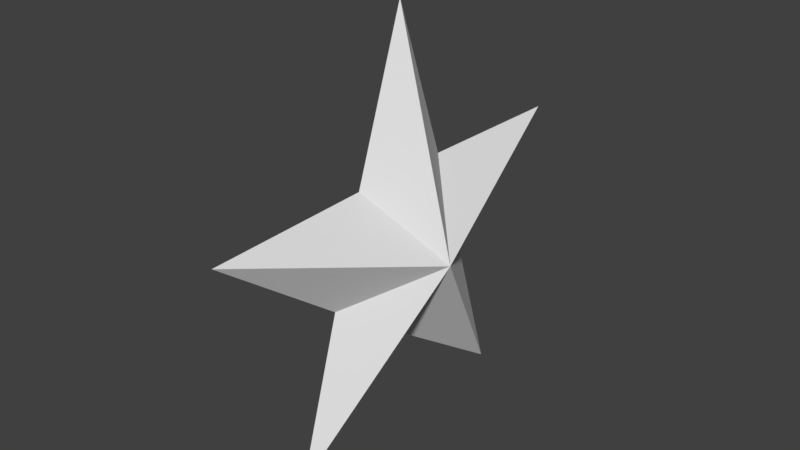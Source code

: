 # Source: star.blend  (saved by Blender 2.78.0; exported with 4.5.12 LTS)
import bpy
from mathutils import Matrix  # noqa: F401  (used for matrix-valued properties, if any)

bpy.ops.wm.read_factory_settings(use_empty=True)
scene = bpy.context.scene
scene.name = 'Scene'

# ---- collections
col_collection_1 = bpy.data.collections.new('Collection 1'); scene.collection.children.link(col_collection_1)

# ---- world
world_world = bpy.data.worlds.new('World'); scene.world = world_world
world_world.color = (0.05088, 0.05088, 0.05088)
world_world.use_sun_shadow = False
world_world.sun_shadow_jitter_overblur = 0.0
world_world.cycles.sampling_method = 'MANUAL'

# ---- meshes
me_cylinder = bpy.data.meshes.new('Cylinder')
me_cylinder.from_pydata([(-25.0, 3.856e-06, -2.482e-07), (25.0, 3.267e-06, -2.062e-06), (-25.0, 2.28e-07, 9.306e-07), (25.0, -9.509e-07, -2.697e-06), (-25.0, 2.949e-06, 4.649e-08), (25.0, 1.77e-06, -3.581e-06), (-25.0, 5.035e-06, 3.38e-06), (25.0, 3.856e-06, -2.482e-07), (-25.0, 4.445e-06, 1.566e-06), (25.0, 3.267e-06, -2.062e-06), (-25.0, 2.28e-07, 9.306e-07), (25.0, -3.615e-07, -8.834e-07), (-25.0, 4.445e-06, 1.566e-06), (25.0, 3.267e-06, -2.062e-06), (-25.0, 5.035e-06, 3.38e-06), (25.0, 3.856e-06, -2.482e-07), (-25.0, 2.949e-06, 4.649e-08), (25.0, 1.77e-06, -3.581e-06), (-25.0, 2.28e-07, 9.306e-07), (25.0, -9.509e-07, -2.697e-06), (1.78e-06, 38.04, -12.36), (0.0, 58.78, -80.9), (0.0, 9.537e-07, -40.0), (0.0, -58.78, -80.9), (0.0, -38.04, -12.36), (1.78e-06, -95.11, 30.9), (1.907e-06, -23.51, 32.36), (7.629e-06, -7.629e-06, 100.0), (3.815e-06, 23.51, 32.36), (3.815e-06, 95.11, 30.9)], [], [(20, 1, 3, 21), (21, 3, 5, 22), (22, 5, 7, 23), (23, 7, 9, 24), (24, 9, 11, 25), (25, 11, 13, 26), (26, 13, 15, 27), (27, 15, 17, 28), (3, 1, 19, 17, 15, 13, 11, 9, 7, 5), (28, 17, 19, 29), (29, 19, 1, 20), (0, 2, 4, 6, 8, 10, 12, 14, 16, 18), (18, 29, 20, 0), (16, 28, 29, 18), (14, 27, 28, 16), (12, 26, 27, 14), (10, 25, 26, 12), (8, 24, 25, 10), (6, 23, 24, 8), (4, 22, 23, 6), (2, 21, 22, 4), (0, 20, 21, 2)])
_uv = me_cylinder.uv_layers.new(name='UVMap')
_uv.uv.foreach_set('vector', [0.7, 0.3789, 0.5, 0.4472, 0.5, 0.4472, 0.809, 0.0, 0.809, 0.0, 0.5, 0.4472, 0.5, 0.4472, 0.5, 0.2261, 0.5, 0.2261, 0.5, 0.4472, 0.5, 0.4472, 0.191, 0.0, 0.191, 0.0, 0.5, 0.4472, 0.5, 0.4472, 0.3, 0.3789, 0.3, 0.3789, 0.5, 0.4472, 0.5, 0.4472, 0.0, 0.618, 0.0, 0.618, 0.5, 0.4472, 0.5, 0.4472, 0.3764, 0.6261, 0.3764, 0.6261, 0.5, 0.4472, 0.5, 0.4472, 0.5, 1.0, 0.5, 1.0, 0.5, 0.4472, 0.5, 0.4472, 0.6236, 0.6261, 0.5, 0.4472, 0.5, 0.4472, 0.5, 0.4472, 0.5, 0.4472, 0.5, 0.4472, 0.5, 0.4472, 0.5, 0.4472, 0.5, 0.4472, 0.5, 0.4472, 0.5, 0.4472, 0.6236, 0.6261, 0.5, 0.4472, 0.5, 0.4472, 1.0, 0.618, 1.0, 0.618, 0.5, 0.4472, 0.5, 0.4472, 0.7, 0.3789, 0.5, 0.4472, 0.5, 0.4472, 0.5, 0.4472, 0.5, 0.4472, 0.5, 0.4472, 0.5, 0.4472, 0.5, 0.4472, 0.5, 0.4472, 0.5, 0.4472, 0.5, 0.4472, 0.5, 0.4472, 1.0, 0.618, 0.7, 0.3789, 0.5, 0.4472, 0.5, 0.4472, 0.6236, 0.6261, 1.0, 0.618, 0.5, 0.4472, 0.5, 0.4472, 0.5, 1.0, 0.6236, 0.6261, 0.5, 0.4472, 0.5, 0.4472, 0.3764, 0.6261, 0.5, 1.0, 0.5, 0.4472, 0.5, 0.4472, 0.0, 0.618, 0.3764, 0.6261, 0.5, 0.4472, 0.5, 0.4472, 0.3, 0.3789, 0.0, 0.618, 0.5, 0.4472, 0.5, 0.4472, 0.191, 0.0, 0.3, 0.3789, 0.5, 0.4472, 0.5, 0.4472, 0.5, 0.2261, 0.191, 0.0, 0.5, 0.4472, 0.5, 0.4472, 0.809, 0.0, 0.5, 0.2261, 0.5, 0.4472, 0.5, 0.4472, 0.7, 0.3789, 0.809, 0.0, 0.5, 0.4472])
me_cylinder.use_remesh_preserve_volume = False
me_cylinder.use_remesh_preserve_attributes = False
me_cylinder.use_mirror_vertex_groups = False
me_cylinder.update()

# ---- objects
ob_cylinder = bpy.data.objects.new('Cylinder', me_cylinder)

# ---- transforms, parenting, visibility, modifiers, constraints
ob_cylinder.location = (0.0, 0.0, 0.0)
ob_cylinder.lineart.crease_threshold = 0.0

# ---- collection membership
col_collection_1.objects.link(ob_cylinder)

# ---- scene / render settings (as saved in the file)
scene.frame_start = 1; scene.frame_end = 250; scene.frame_set(0)
scene.render.engine = 'BLENDER_EEVEE_NEXT'
scene.render.resolution_percentage = 50
scene.render.dither_intensity = 0.0
scene.cycles.use_denoising = False
scene.cycles.samples = 128
scene.cycles.sampling_pattern = 'TABULATED_SOBOL'
scene.cycles.light_sampling_threshold = 0.0
scene.cycles.use_adaptive_sampling = False
scene.cycles.use_light_tree = False
scene.cycles.blur_glossy = 0.0
scene.cycles.sample_clamp_indirect = 0.0
scene.view_settings.view_transform = 'Standard'
scene.unit_settings.scale_length = 0.01
bpy.context.view_layer.update()

# ---- added for rendering (the .blend has no active camera and no usable light): camera, sun
cam_auto = bpy.data.cameras.new('AutoCamera')
cam_auto.lens = 50.0
cam_auto.sensor_width = 36.0
cam_auto.clip_end = 4339.0
ob_auto_camera = bpy.data.objects.new('AutoCamera', cam_auto)
scene.collection.objects.link(ob_auto_camera)
ob_auto_camera.location = (247.237, -296.685, 207.339)
ob_auto_camera.rotation_euler = (1.09748, -7.21219e-08, 0.694738)
scene.camera = ob_auto_camera
light_auto_sun = bpy.data.lights.new('AutoSun', 'SUN')
light_auto_sun.energy = 3.0
light_auto_sun.angle = 0.0523599
ob_auto_sun = bpy.data.objects.new('AutoSun', light_auto_sun)
scene.collection.objects.link(ob_auto_sun)
ob_auto_sun.rotation_euler = (0.872665, 0.174533, 0.523599)
bpy.context.view_layer.update()
